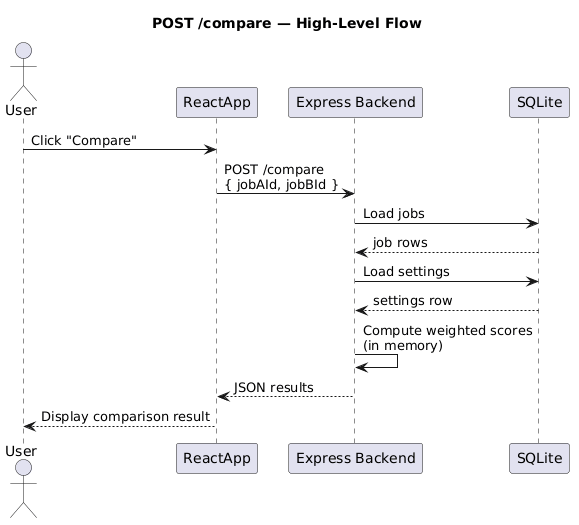

The diagram above was rendered by PlantUML. Its source (embedded in the PNG):
@startuml
title POST /compare — High‑Level Flow 

actor User
participant ReactApp
participant Backend as "Express Backend"
participant Database as "SQLite"

User -> ReactApp: Click "Compare"
ReactApp -> Backend: POST /compare\n{ jobAId, jobBId }

Backend -> Database: Load jobs
Database --> Backend: job rows

Backend -> Database: Load settings
Database --> Backend: settings row

Backend -> Backend: Compute weighted scores\n(in memory)

Backend --> ReactApp: JSON results
ReactApp --> User: Display comparison result
@enduml